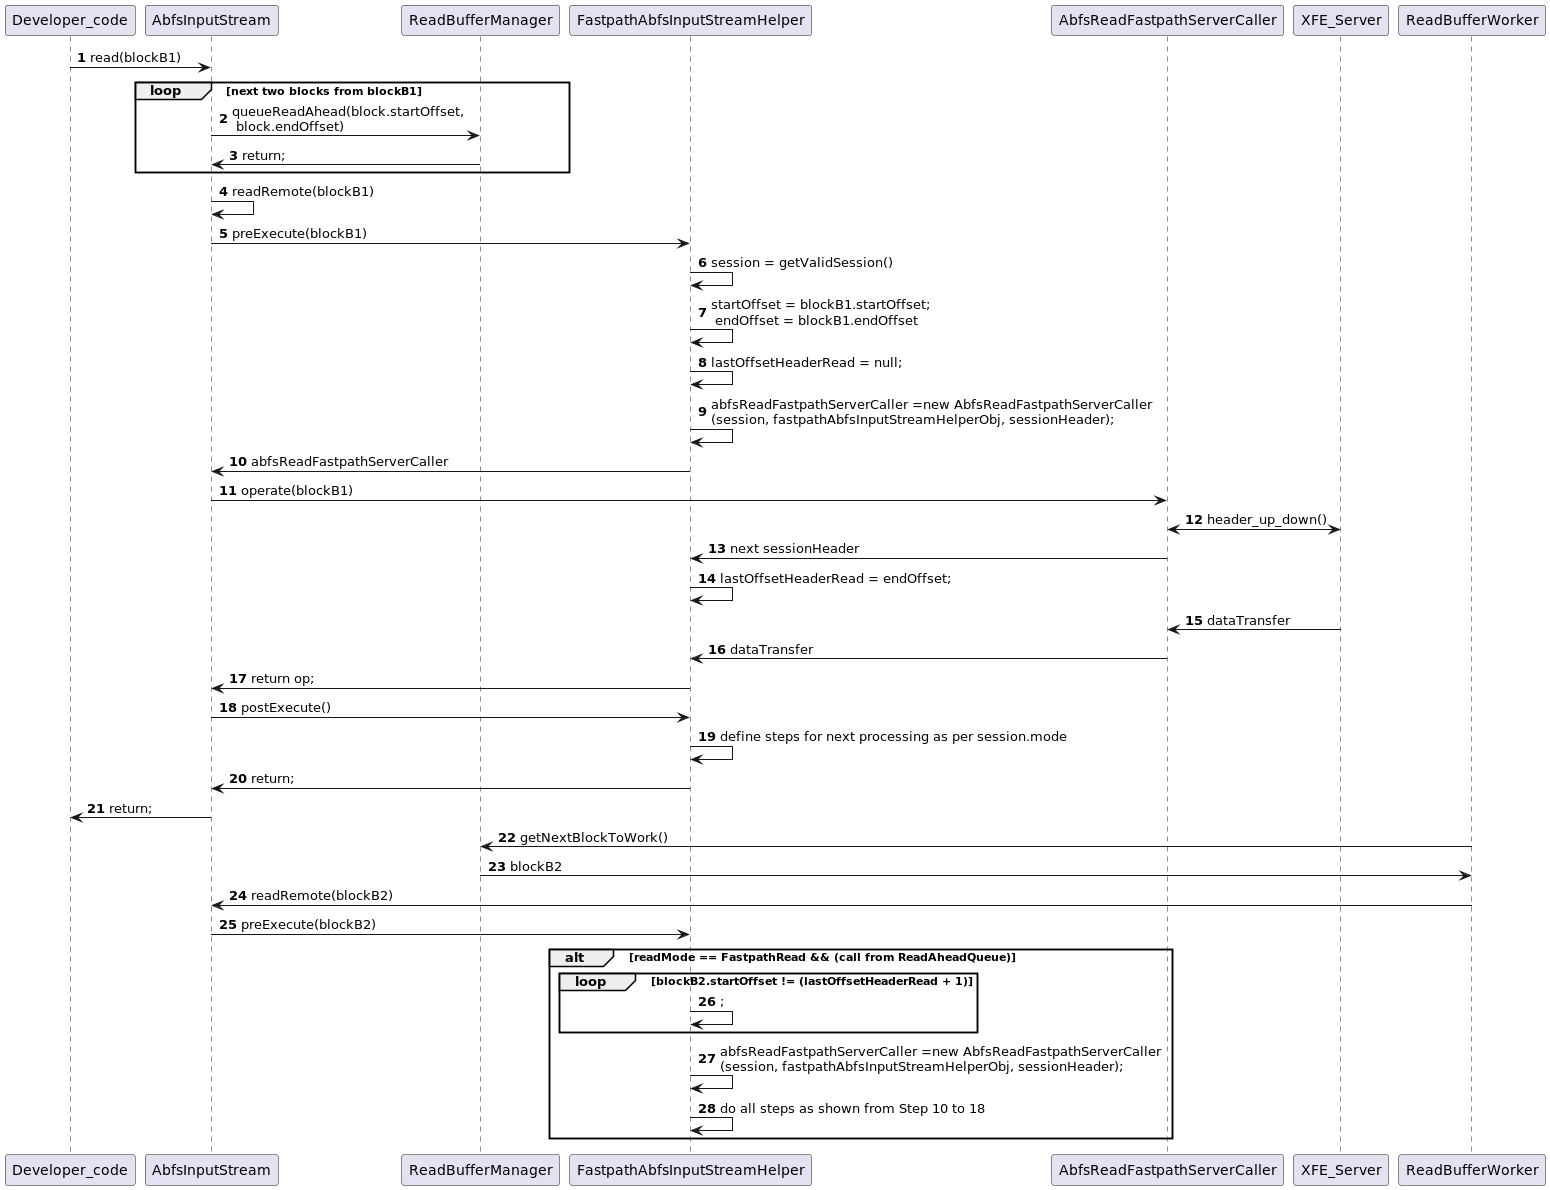

The diagram above was rendered by PlantUML. Its source (embedded in the PNG):
@startuml
'https://plantuml.com/sequence-diagram

autonumber

Developer_code -> AbfsInputStream: read(blockB1)
loop next two blocks from blockB1
AbfsInputStream -> ReadBufferManager: queueReadAhead(block.startOffset,\n block.endOffset)
ReadBufferManager -> AbfsInputStream: return;
end
AbfsInputStream -> AbfsInputStream: readRemote(blockB1)
AbfsInputStream -> FastpathAbfsInputStreamHelper: preExecute(blockB1)
FastpathAbfsInputStreamHelper -> FastpathAbfsInputStreamHelper: session = getValidSession()
FastpathAbfsInputStreamHelper -> FastpathAbfsInputStreamHelper: startOffset = blockB1.startOffset;\n endOffset = blockB1.endOffset
FastpathAbfsInputStreamHelper -> FastpathAbfsInputStreamHelper: lastOffsetHeaderRead = null;
FastpathAbfsInputStreamHelper -> FastpathAbfsInputStreamHelper: abfsReadFastpathServerCaller =new AbfsReadFastpathServerCaller\n(session, fastpathAbfsInputStreamHelperObj, sessionHeader);
FastpathAbfsInputStreamHelper -> AbfsInputStream: abfsReadFastpathServerCaller
AbfsInputStream -> AbfsReadFastpathServerCaller: operate(blockB1)
AbfsReadFastpathServerCaller <-> XFE_Server: header_up_down()
AbfsReadFastpathServerCaller -> FastpathAbfsInputStreamHelper: next sessionHeader
FastpathAbfsInputStreamHelper -> FastpathAbfsInputStreamHelper: lastOffsetHeaderRead = endOffset;
AbfsReadFastpathServerCaller <- XFE_Server: dataTransfer
FastpathAbfsInputStreamHelper <- AbfsReadFastpathServerCaller: dataTransfer
FastpathAbfsInputStreamHelper -> AbfsInputStream: return op;
AbfsInputStream -> FastpathAbfsInputStreamHelper: postExecute()
FastpathAbfsInputStreamHelper -> FastpathAbfsInputStreamHelper:define steps for next processing as per session.mode
FastpathAbfsInputStreamHelper -> AbfsInputStream: return;
AbfsInputStream -> Developer_code: return;
ReadBufferWorker -> ReadBufferManager: getNextBlockToWork()
ReadBufferManager -> ReadBufferWorker: blockB2
ReadBufferWorker -> AbfsInputStream: readRemote(blockB2)
AbfsInputStream -> FastpathAbfsInputStreamHelper: preExecute(blockB2)
alt readMode == FastpathRead && (call from ReadAheadQueue)
loop blockB2.startOffset != (lastOffsetHeaderRead + 1)
FastpathAbfsInputStreamHelper -> FastpathAbfsInputStreamHelper:;
end
FastpathAbfsInputStreamHelper -> FastpathAbfsInputStreamHelper: abfsReadFastpathServerCaller =new AbfsReadFastpathServerCaller\n(session, fastpathAbfsInputStreamHelperObj, sessionHeader);
FastpathAbfsInputStreamHelper -> FastpathAbfsInputStreamHelper: do all steps as shown from Step 10 to 18
end
@enduml